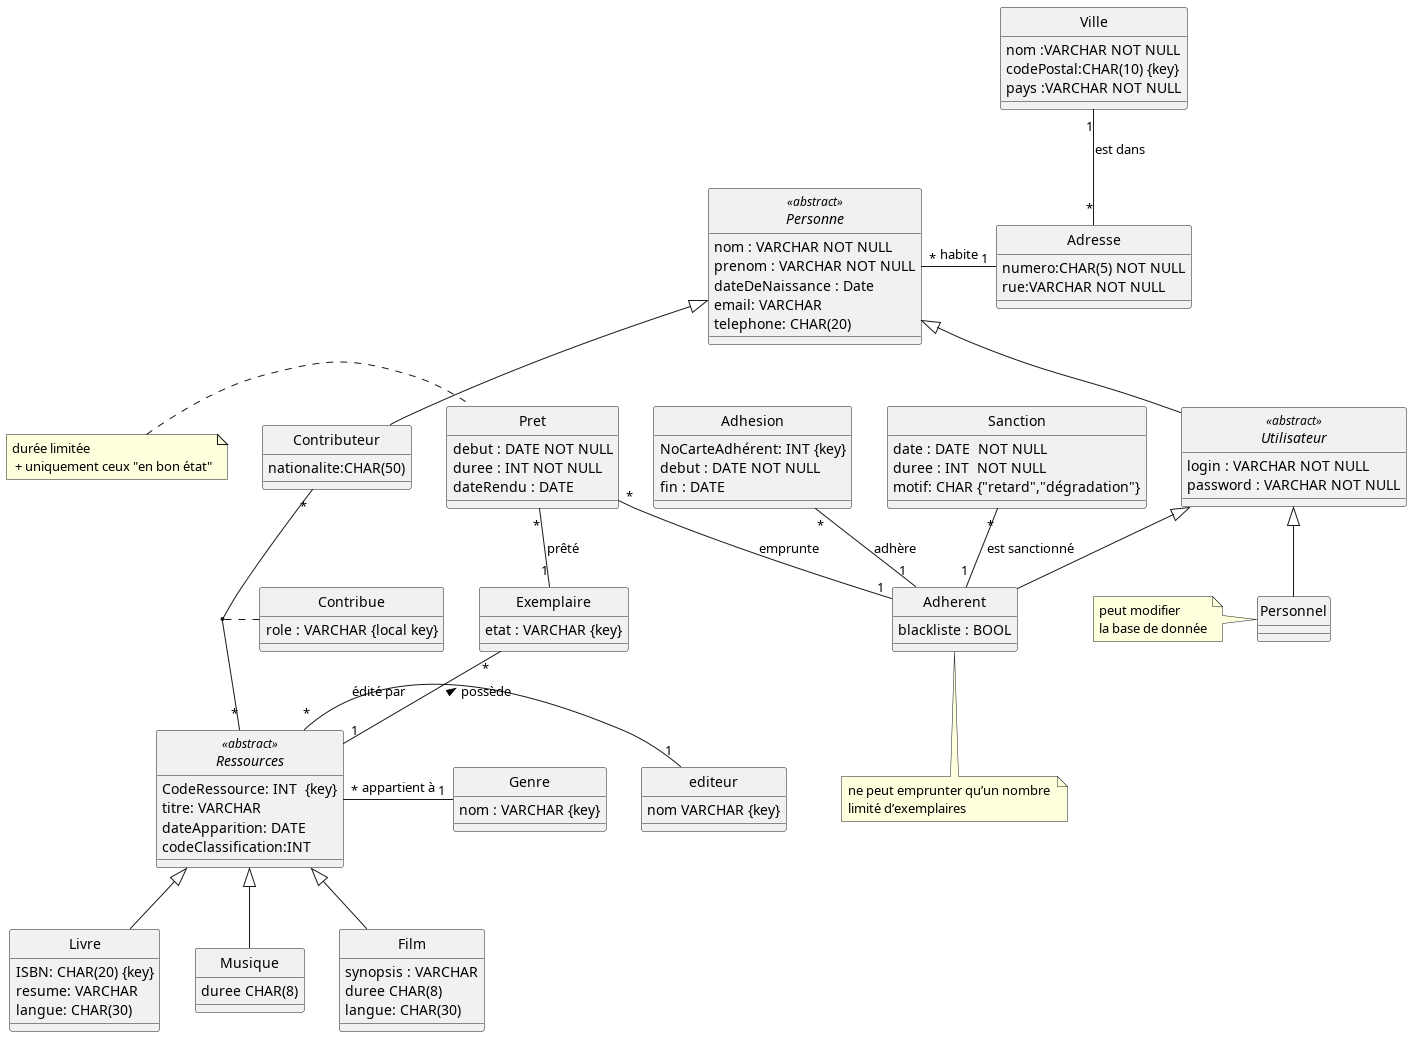

The diagram above was rendered by PlantUML. Its source (embedded in the PNG):
@startuml

hide circle 



  abstract class   Ressources <<abstract>>{
CodeRessource: INT  {key}
titre: VARCHAR 
dateApparition: DATE 
codeClassification:INT
  }

class editeur{
    nom VARCHAR {key}
}

Ressources "*"-"1" editeur :édité par

class Livre extends Ressources {
    {field} ISBN: CHAR(20) {key}
    resume: VARCHAR
    {field} langue: CHAR(30)

}

class Musique extends Ressources{
    {field} duree CHAR(8)
}

class Film extends Ressources{
    synopsis : VARCHAR
    {field} duree CHAR(8)
    {field} langue: CHAR(30)
    
}

class Genre{
nom : VARCHAR {key}
}
Ressources "*" - "1" Genre : appartient à 

class Exemplaire{
etat : VARCHAR {key}
}

Exemplaire "*"--"1" Ressources : < possède

class Pret{
 debut : DATE NOT NULL
 duree : INT NOT NULL
 dateRendu : DATE 
}
note  left: durée limitée \n + uniquement ceux "en bon état"

Pret "*"--"1" Exemplaire :  prêté

abstract class Utilisateur <<abstract>> extends Personne{
login : VARCHAR NOT NULL
password : VARCHAR NOT NULL

}


class Adherent extends Utilisateur {
blackliste : BOOL
}
note  "ne peut emprunter qu’un nombre \nlimité d’exemplaires" as N1
Adherent..N1

Pret "*" -- "1" Adherent :   emprunte


 abstract class Personne <<abstract>> {
 nom : VARCHAR NOT NULL
 prenom : VARCHAR NOT NULL
 dateDeNaissance : Date
 email: VARCHAR
 {field} telephone: CHAR(20)
  }
 
 class Adresse{

{field} numero:CHAR(5) NOT NULL
rue:VARCHAR NOT NULL
 }

Personne "*" - "1" Adresse : habite

class Ville{
nom :VARCHAR NOT NULL
{field}codePostal:CHAR(10) {key}
pays :VARCHAR NOT NULL
}

Ville "1"--"*" Adresse : est dans

class Contributeur extends Personne {
    {field}nationalite:CHAR(50)

}


class Personnel extends Utilisateur {
    
}
note  left of Personnel  : peut modifier \nla base de donnée


class Adhesion{
    NoCarteAdhérent: INT {key}
    debut : DATE NOT NULL
    fin : DATE 
    

}

Adhesion "*"-- "1" Adherent : adhère 
   
class Sanction{
    date : DATE  NOT NULL
    duree : INT  NOT NULL
    motif: CHAR {"retard","dégradation"}

}



Sanction "*" -- "1" Adherent : est sanctionné



Contributeur "*"--"*" Ressources



(Contributeur, Ressources) .. Contribue 


class Contribue{
    role : VARCHAR {local key}
}



 @enduml